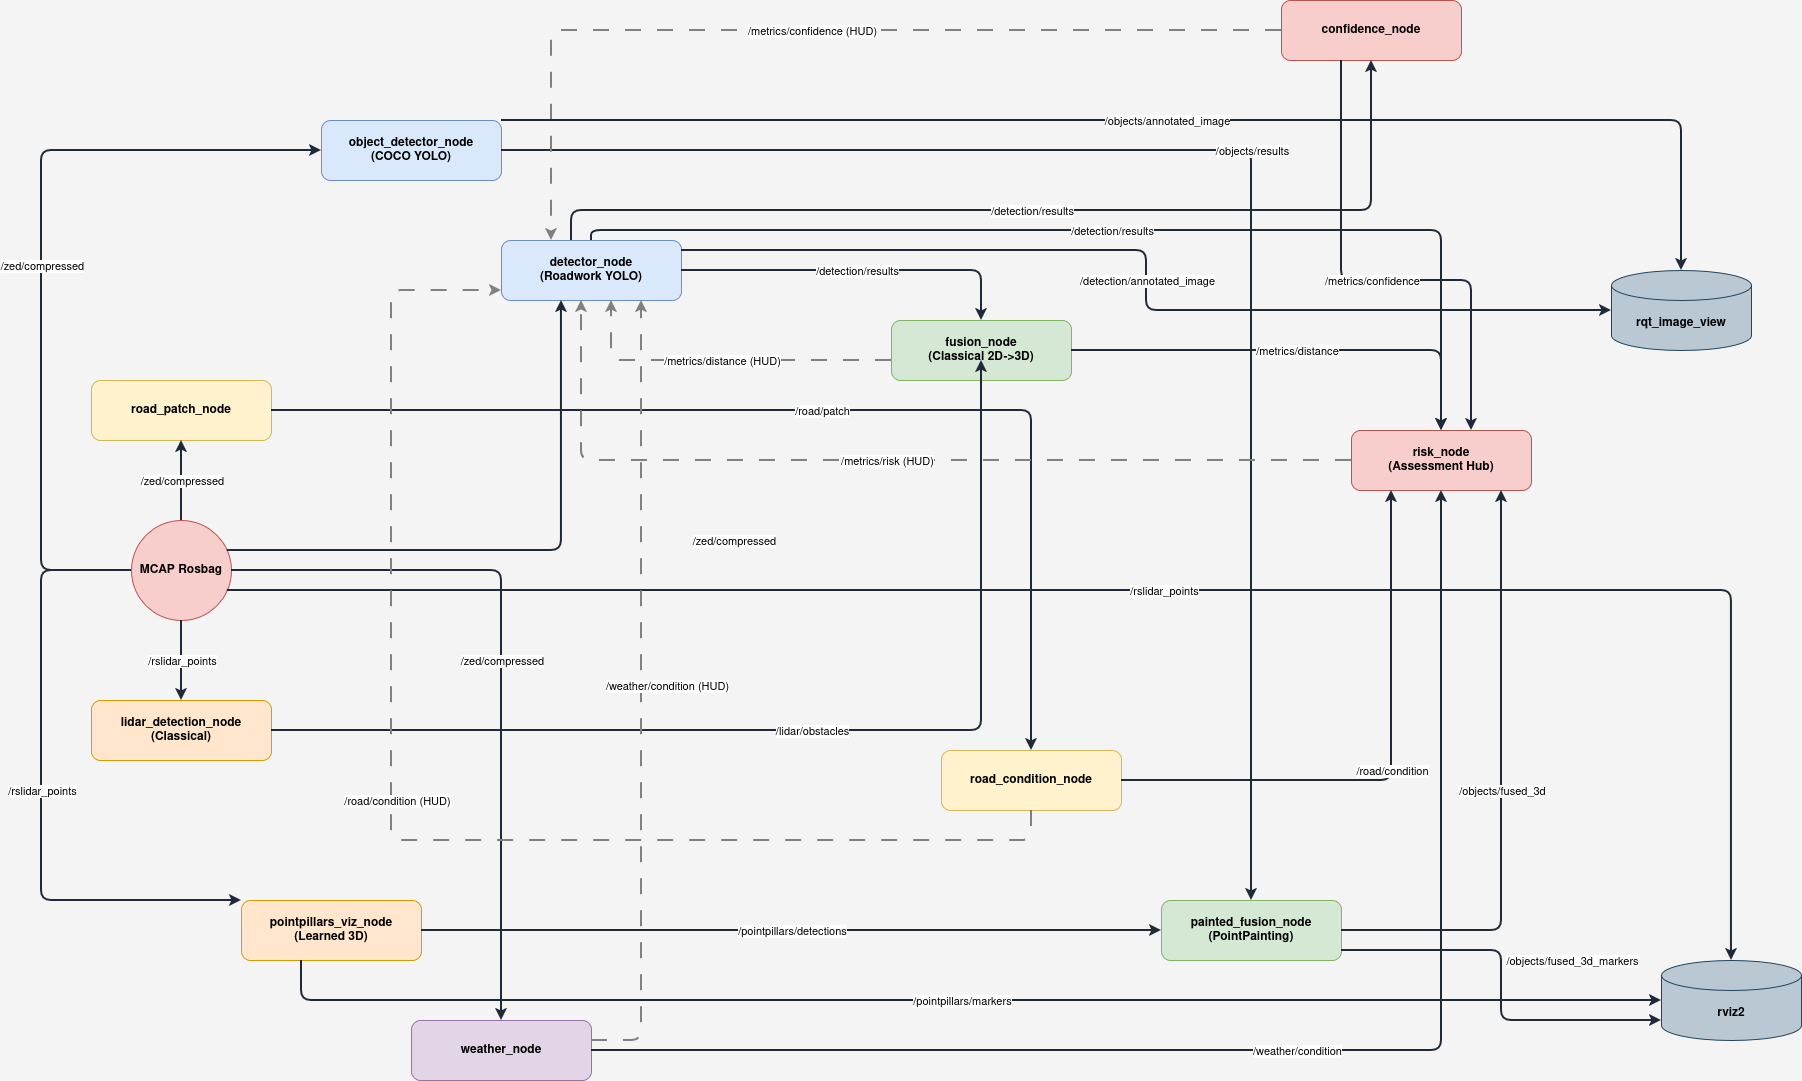

The diagram above was exported from draw.io. Its source (the exported page's mxGraphModel, read from the mxfile embedded in the PNG):
<mxGraphModel dx="3420" dy="2344" grid="1" gridSize="10" guides="1" tooltips="1" connect="1" arrows="1" fold="1" page="1" pageScale="1" pageWidth="1600" pageHeight="1200" background="#f4f4f4" math="0" shadow="0">
  <root>
    <mxCell id="0" />
    <mxCell id="1" parent="0" />
    <mxCell id="bag" parent="1" style="ellipse;whiteSpace=wrap;html=1;fillColor=#f8cecc;strokeColor=#b85450;fontStyle=1;" value="MCAP Rosbag" vertex="1">
      <mxGeometry height="100" width="100" x="-180" y="430" as="geometry" />
    </mxCell>
    <mxCell id="detector" parent="1" style="rounded=1;whiteSpace=wrap;html=1;fillColor=#dae8fc;strokeColor=#6c8ebf;fontStyle=1;" value="detector_node&#10;(Roadwork YOLO)" vertex="1">
      <mxGeometry height="60" width="180" x="190" y="150" as="geometry" />
    </mxCell>
    <mxCell id="obj_detector" parent="1" style="rounded=1;whiteSpace=wrap;html=1;fillColor=#dae8fc;strokeColor=#6c8ebf;fontStyle=1;" value="object_detector_node&#10;(COCO YOLO)" vertex="1">
      <mxGeometry height="60" width="180" x="10" y="30" as="geometry" />
    </mxCell>
    <mxCell id="patch" parent="1" style="rounded=1;whiteSpace=wrap;html=1;fillColor=#fff2cc;strokeColor=#d6b656;fontStyle=1;" value="road_patch_node" vertex="1">
      <mxGeometry height="60" width="180" x="-220" y="290" as="geometry" />
    </mxCell>
    <mxCell id="weather" parent="1" style="rounded=1;whiteSpace=wrap;html=1;fillColor=#e1d5e7;strokeColor=#9673a6;fontStyle=1;" value="weather_node" vertex="1">
      <mxGeometry height="60" width="180" x="100" y="930" as="geometry" />
    </mxCell>
    <mxCell id="lidar" parent="1" style="rounded=1;whiteSpace=wrap;html=1;fillColor=#ffe6cc;strokeColor=#d79b00;fontStyle=1;" value="lidar_detection_node&#10;(Classical)" vertex="1">
      <mxGeometry height="60" width="180" x="-220" y="610" as="geometry" />
    </mxCell>
    <mxCell id="pointpillars" parent="1" style="rounded=1;whiteSpace=wrap;html=1;fillColor=#ffe6cc;strokeColor=#d79b00;fontStyle=1;" value="pointpillars_viz_node&#10;(Learned 3D)" vertex="1">
      <mxGeometry height="60" width="180" x="-70" y="810" as="geometry" />
    </mxCell>
    <mxCell id="fusion" parent="1" style="rounded=1;whiteSpace=wrap;html=1;fillColor=#d5e8d4;strokeColor=#82b366;fontStyle=1;" value="fusion_node&#10;(Classical 2D-&gt;3D)" vertex="1">
      <mxGeometry height="60" width="180" x="580" y="230" as="geometry" />
    </mxCell>
    <mxCell id="road_cond" parent="1" style="rounded=1;whiteSpace=wrap;html=1;fillColor=#fff2cc;strokeColor=#d6b656;fontStyle=1;" value="road_condition_node" vertex="1">
      <mxGeometry height="60" width="180" x="630" y="660" as="geometry" />
    </mxCell>
    <mxCell id="painted_fusion" parent="1" style="rounded=1;whiteSpace=wrap;html=1;fillColor=#d5e8d4;strokeColor=#82b366;fontStyle=1;" value="painted_fusion_node&#10;(PointPainting)" vertex="1">
      <mxGeometry height="60" width="180" x="850" y="810" as="geometry" />
    </mxCell>
    <mxCell id="confidence" parent="1" style="rounded=1;whiteSpace=wrap;html=1;fillColor=#f8cecc;strokeColor=#b85450;fontStyle=1;" value="confidence_node" vertex="1">
      <mxGeometry height="60" width="180" x="970" y="-90" as="geometry" />
    </mxCell>
    <mxCell id="risk" parent="1" style="rounded=1;whiteSpace=wrap;html=1;fillColor=#f8cecc;strokeColor=#b85450;fontStyle=1;" value="risk_node&#10;(Assessment Hub)" vertex="1">
      <mxGeometry height="60" width="180" x="1040" y="340" as="geometry" />
    </mxCell>
    <mxCell id="rqt" parent="1" style="shape=cylinder3;whiteSpace=wrap;html=1;boundedLbl=1;backgroundOutline=1;size=15;fillColor=#bac8d3;strokeColor=#23445d;fontStyle=1;" value="rqt_image_view" vertex="1">
      <mxGeometry height="80" width="140" x="1300" y="180" as="geometry" />
    </mxCell>
    <mxCell id="rviz" parent="1" style="shape=cylinder3;whiteSpace=wrap;html=1;boundedLbl=1;backgroundOutline=1;size=15;fillColor=#bac8d3;strokeColor=#23445d;fontStyle=1;" value="rviz2" vertex="1">
      <mxGeometry height="80" width="140" x="1350" y="870" as="geometry" />
    </mxCell>
    <mxCell id="edge_100" edge="1" parent="1" source="bag" style="edgeStyle=orthogonalEdgeStyle;rounded=1;orthogonalLoop=1;jettySize=auto;html=1;labelBackgroundColor=#ffffff;strokeWidth=2;fontColor=#333333;fontSize=11;strokeColor=#1F2937;" target="detector">
      <mxGeometry relative="1" as="geometry">
        <Array as="points">
          <mxPoint x="250" y="460" />
        </Array>
      </mxGeometry>
    </mxCell>
    <mxCell id="edge_100_lbl" connectable="0" parent="edge_100" style="edgeLabel;html=1;align=center;verticalAlign=middle;resizable=0;points=[];" value="/zed/compressed" vertex="1">
      <mxGeometry relative="1" as="geometry">
        <mxPoint x="215" y="-10" as="offset" />
      </mxGeometry>
    </mxCell>
    <mxCell id="edge_101" edge="1" parent="1" source="bag" style="edgeStyle=orthogonalEdgeStyle;rounded=1;orthogonalLoop=1;jettySize=auto;html=1;labelBackgroundColor=#ffffff;strokeWidth=2;fontColor=#333333;fontSize=11;strokeColor=#1F2937;" target="obj_detector">
      <mxGeometry relative="1" as="geometry">
        <Array as="points">
          <mxPoint x="-270" y="480" />
          <mxPoint x="-270" y="60" />
        </Array>
      </mxGeometry>
    </mxCell>
    <mxCell id="edge_101_lbl" connectable="0" parent="edge_101" style="edgeLabel;html=1;align=center;verticalAlign=middle;resizable=0;points=[];" value="/zed/compressed" vertex="1">
      <mxGeometry relative="1" as="geometry">
        <mxPoint as="offset" />
      </mxGeometry>
    </mxCell>
    <mxCell id="edge_102" edge="1" parent="1" source="bag" style="edgeStyle=orthogonalEdgeStyle;rounded=1;orthogonalLoop=1;jettySize=auto;html=1;labelBackgroundColor=#ffffff;strokeWidth=2;fontColor=#333333;fontSize=11;strokeColor=#1F2937;" target="patch">
      <mxGeometry relative="1" as="geometry" />
    </mxCell>
    <mxCell id="edge_102_lbl" connectable="0" parent="edge_102" style="edgeLabel;html=1;align=center;verticalAlign=middle;resizable=0;points=[];" value="/zed/compressed" vertex="1">
      <mxGeometry relative="1" as="geometry">
        <mxPoint as="offset" />
      </mxGeometry>
    </mxCell>
    <mxCell id="edge_103" edge="1" parent="1" source="bag" style="edgeStyle=orthogonalEdgeStyle;rounded=1;orthogonalLoop=1;jettySize=auto;html=1;labelBackgroundColor=#ffffff;strokeWidth=2;fontColor=#333333;fontSize=11;strokeColor=#1F2937;" target="weather">
      <mxGeometry relative="1" as="geometry" />
    </mxCell>
    <mxCell id="edge_103_lbl" connectable="0" parent="edge_103" style="edgeLabel;html=1;align=center;verticalAlign=middle;resizable=0;points=[];" value="/zed/compressed" vertex="1">
      <mxGeometry relative="1" as="geometry">
        <mxPoint as="offset" />
      </mxGeometry>
    </mxCell>
    <mxCell id="edge_104" edge="1" parent="1" source="bag" style="edgeStyle=orthogonalEdgeStyle;rounded=1;orthogonalLoop=1;jettySize=auto;html=1;labelBackgroundColor=#ffffff;strokeWidth=2;fontColor=#333333;fontSize=11;strokeColor=#1F2937;" target="lidar">
      <mxGeometry relative="1" as="geometry" />
    </mxCell>
    <mxCell id="edge_104_lbl" connectable="0" parent="edge_104" style="edgeLabel;html=1;align=center;verticalAlign=middle;resizable=0;points=[];" value="/rslidar_points" vertex="1">
      <mxGeometry relative="1" as="geometry">
        <mxPoint as="offset" />
      </mxGeometry>
    </mxCell>
    <mxCell id="edge_105" edge="1" parent="1" source="bag" style="edgeStyle=orthogonalEdgeStyle;rounded=1;orthogonalLoop=1;jettySize=auto;html=1;labelBackgroundColor=#ffffff;strokeWidth=2;fontColor=#333333;fontSize=11;strokeColor=#1F2937;" target="pointpillars">
      <mxGeometry relative="1" as="geometry">
        <Array as="points">
          <mxPoint x="-270" y="480" />
          <mxPoint x="-270" y="810" />
        </Array>
      </mxGeometry>
    </mxCell>
    <mxCell id="edge_105_lbl" connectable="0" parent="edge_105" style="edgeLabel;html=1;align=center;verticalAlign=middle;resizable=0;points=[];" value="/rslidar_points" vertex="1">
      <mxGeometry relative="1" as="geometry">
        <mxPoint as="offset" />
      </mxGeometry>
    </mxCell>
    <mxCell id="edge_106" edge="1" parent="1" source="bag" style="edgeStyle=orthogonalEdgeStyle;rounded=1;orthogonalLoop=1;jettySize=auto;html=1;labelBackgroundColor=#ffffff;strokeWidth=2;fontColor=#333333;fontSize=11;strokeColor=#1F2937;" target="rviz">
      <mxGeometry relative="1" as="geometry">
        <Array as="points">
          <mxPoint x="1420" y="500" />
        </Array>
      </mxGeometry>
    </mxCell>
    <mxCell id="edge_106_lbl" connectable="0" parent="edge_106" style="edgeLabel;html=1;align=center;verticalAlign=middle;resizable=0;points=[];" value="/rslidar_points" vertex="1">
      <mxGeometry relative="1" as="geometry">
        <mxPoint as="offset" />
      </mxGeometry>
    </mxCell>
    <mxCell id="edge_107" edge="1" parent="1" source="patch" style="edgeStyle=orthogonalEdgeStyle;rounded=1;orthogonalLoop=1;jettySize=auto;html=1;labelBackgroundColor=#ffffff;strokeWidth=2;fontColor=#333333;fontSize=11;strokeColor=#1F2937;" target="road_cond">
      <mxGeometry relative="1" as="geometry" />
    </mxCell>
    <mxCell id="edge_107_lbl" connectable="0" parent="edge_107" style="edgeLabel;html=1;align=center;verticalAlign=middle;resizable=0;points=[];" value="/road/patch" vertex="1">
      <mxGeometry relative="1" as="geometry">
        <mxPoint as="offset" />
      </mxGeometry>
    </mxCell>
    <mxCell id="edge_108" edge="1" parent="1" source="road_cond" style="edgeStyle=orthogonalEdgeStyle;rounded=1;orthogonalLoop=1;jettySize=auto;html=1;labelBackgroundColor=#ffffff;strokeWidth=2;fontColor=#333333;fontSize=11;strokeColor=#1F2937;" target="risk">
      <mxGeometry relative="1" as="geometry">
        <Array as="points">
          <mxPoint x="1080" y="690" />
        </Array>
      </mxGeometry>
    </mxCell>
    <mxCell id="edge_108_lbl" connectable="0" parent="edge_108" style="edgeLabel;html=1;align=center;verticalAlign=middle;resizable=0;points=[];" value="/road/condition" vertex="1">
      <mxGeometry relative="1" as="geometry">
        <mxPoint as="offset" />
      </mxGeometry>
    </mxCell>
    <mxCell id="edge_109" edge="1" parent="1" source="weather" style="edgeStyle=orthogonalEdgeStyle;rounded=1;orthogonalLoop=1;jettySize=auto;html=1;labelBackgroundColor=#ffffff;strokeWidth=2;fontColor=#333333;fontSize=11;strokeColor=#1F2937;" target="risk">
      <mxGeometry relative="1" as="geometry" />
    </mxCell>
    <mxCell id="edge_109_lbl" connectable="0" parent="edge_109" style="edgeLabel;html=1;align=center;verticalAlign=middle;resizable=0;points=[];" value="/weather/condition" vertex="1">
      <mxGeometry relative="1" as="geometry">
        <mxPoint as="offset" />
      </mxGeometry>
    </mxCell>
    <mxCell id="edge_110" edge="1" parent="1" source="detector" style="edgeStyle=orthogonalEdgeStyle;rounded=1;orthogonalLoop=1;jettySize=auto;html=1;labelBackgroundColor=#ffffff;strokeWidth=2;fontColor=#333333;fontSize=11;strokeColor=#1F2937;" target="fusion">
      <mxGeometry relative="1" as="geometry" />
    </mxCell>
    <mxCell id="edge_110_lbl" connectable="0" parent="edge_110" style="edgeLabel;html=1;align=center;verticalAlign=middle;resizable=0;points=[];" value="/detection/results" vertex="1">
      <mxGeometry relative="1" as="geometry">
        <mxPoint as="offset" />
      </mxGeometry>
    </mxCell>
    <mxCell id="edge_111" edge="1" parent="1" source="detector" style="edgeStyle=orthogonalEdgeStyle;rounded=1;orthogonalLoop=1;jettySize=auto;html=1;labelBackgroundColor=#ffffff;strokeWidth=2;fontColor=#333333;fontSize=11;strokeColor=#1F2937;" target="confidence">
      <mxGeometry relative="1" as="geometry">
        <Array as="points">
          <mxPoint x="260" y="120" />
          <mxPoint x="1060" y="120" />
        </Array>
      </mxGeometry>
    </mxCell>
    <mxCell id="edge_111_lbl" connectable="0" parent="edge_111" style="edgeLabel;html=1;align=center;verticalAlign=middle;resizable=0;points=[];" value="/detection/results" vertex="1">
      <mxGeometry relative="1" as="geometry">
        <mxPoint as="offset" />
      </mxGeometry>
    </mxCell>
    <mxCell id="edge_112" edge="1" parent="1" source="detector" style="edgeStyle=orthogonalEdgeStyle;rounded=1;orthogonalLoop=1;jettySize=auto;html=1;labelBackgroundColor=#ffffff;strokeWidth=2;fontColor=#333333;fontSize=11;strokeColor=#1F2937;" target="risk">
      <mxGeometry relative="1" as="geometry">
        <Array as="points">
          <mxPoint x="280" y="140" />
          <mxPoint x="1130" y="140" />
        </Array>
      </mxGeometry>
    </mxCell>
    <mxCell id="edge_112_lbl" connectable="0" parent="edge_112" style="edgeLabel;html=1;align=center;verticalAlign=middle;resizable=0;points=[];" value="/detection/results" vertex="1">
      <mxGeometry relative="1" as="geometry">
        <mxPoint as="offset" />
      </mxGeometry>
    </mxCell>
    <mxCell id="edge_113" edge="1" parent="1" style="edgeStyle=orthogonalEdgeStyle;rounded=1;orthogonalLoop=1;jettySize=auto;html=1;labelBackgroundColor=#ffffff;strokeWidth=2;fontColor=#333333;fontSize=11;strokeColor=#1F2937;">
      <mxGeometry relative="1" as="geometry">
        <mxPoint x="-40" y="640" as="sourcePoint" />
        <mxPoint x="670" y="270" as="targetPoint" />
      </mxGeometry>
    </mxCell>
    <mxCell id="edge_113_lbl" connectable="0" parent="edge_113" style="edgeLabel;html=1;align=center;verticalAlign=middle;resizable=0;points=[];" value="/lidar/obstacles" vertex="1">
      <mxGeometry relative="1" as="geometry">
        <mxPoint as="offset" />
      </mxGeometry>
    </mxCell>
    <mxCell id="edge_114" edge="1" parent="1" source="obj_detector" style="edgeStyle=orthogonalEdgeStyle;rounded=1;orthogonalLoop=1;jettySize=auto;html=1;labelBackgroundColor=#ffffff;strokeWidth=2;fontColor=#333333;fontSize=11;strokeColor=#1F2937;" target="painted_fusion">
      <mxGeometry relative="1" as="geometry" />
    </mxCell>
    <mxCell id="edge_114_lbl" connectable="0" parent="edge_114" style="edgeLabel;html=1;align=center;verticalAlign=middle;resizable=0;points=[];" value="/objects/results" vertex="1">
      <mxGeometry relative="1" as="geometry">
        <mxPoint as="offset" />
      </mxGeometry>
    </mxCell>
    <mxCell id="edge_115" edge="1" parent="1" source="pointpillars" style="edgeStyle=orthogonalEdgeStyle;rounded=1;orthogonalLoop=1;jettySize=auto;html=1;labelBackgroundColor=#ffffff;strokeWidth=2;fontColor=#333333;fontSize=11;strokeColor=#1F2937;" target="painted_fusion">
      <mxGeometry relative="1" as="geometry" />
    </mxCell>
    <mxCell id="edge_115_lbl" connectable="0" parent="edge_115" style="edgeLabel;html=1;align=center;verticalAlign=middle;resizable=0;points=[];" value="/pointpillars/detections" vertex="1">
      <mxGeometry relative="1" as="geometry">
        <mxPoint as="offset" />
      </mxGeometry>
    </mxCell>
    <mxCell id="edge_116" edge="1" parent="1" source="painted_fusion" style="edgeStyle=orthogonalEdgeStyle;rounded=1;orthogonalLoop=1;jettySize=auto;html=1;labelBackgroundColor=#ffffff;strokeWidth=2;fontColor=#333333;fontSize=11;strokeColor=#1F2937;" target="risk">
      <mxGeometry relative="1" as="geometry">
        <Array as="points">
          <mxPoint x="1190" y="840" />
        </Array>
      </mxGeometry>
    </mxCell>
    <mxCell id="edge_116_lbl" connectable="0" parent="edge_116" style="edgeLabel;html=1;align=center;verticalAlign=middle;resizable=0;points=[];" value="/objects/fused_3d" vertex="1">
      <mxGeometry relative="1" as="geometry">
        <mxPoint as="offset" />
      </mxGeometry>
    </mxCell>
    <mxCell id="edge_117" edge="1" parent="1" source="fusion" style="edgeStyle=orthogonalEdgeStyle;rounded=1;orthogonalLoop=1;jettySize=auto;html=1;labelBackgroundColor=#ffffff;strokeWidth=2;fontColor=#333333;fontSize=11;strokeColor=#1F2937;" target="risk">
      <mxGeometry relative="1" as="geometry" />
    </mxCell>
    <mxCell id="edge_117_lbl" connectable="0" parent="edge_117" style="edgeLabel;html=1;align=center;verticalAlign=middle;resizable=0;points=[];" value="/metrics/distance" vertex="1">
      <mxGeometry relative="1" as="geometry">
        <mxPoint as="offset" />
      </mxGeometry>
    </mxCell>
    <mxCell id="edge_118" edge="1" parent="1" source="confidence" style="edgeStyle=orthogonalEdgeStyle;rounded=1;orthogonalLoop=1;jettySize=auto;html=1;labelBackgroundColor=#ffffff;strokeWidth=2;fontColor=#333333;fontSize=11;strokeColor=#1F2937;" target="risk">
      <mxGeometry relative="1" as="geometry">
        <Array as="points">
          <mxPoint x="1030" y="190" />
          <mxPoint x="1160" y="190" />
        </Array>
      </mxGeometry>
    </mxCell>
    <mxCell id="edge_118_lbl" connectable="0" parent="edge_118" style="edgeLabel;html=1;align=center;verticalAlign=middle;resizable=0;points=[];" value="/metrics/confidence" vertex="1">
      <mxGeometry relative="1" as="geometry">
        <mxPoint as="offset" />
      </mxGeometry>
    </mxCell>
    <mxCell id="edge_119" edge="1" parent="1" source="road_cond" style="edgeStyle=orthogonalEdgeStyle;rounded=1;orthogonalLoop=1;jettySize=auto;html=1;labelBackgroundColor=#ffffff;strokeWidth=2;fontColor=#333333;fontSize=11;dashed=1;dashPattern=8 8;strokeColor=#808080;exitX=0.5;exitY=1;exitDx=0;exitDy=0;">
      <mxGeometry relative="1" as="geometry">
        <Array as="points">
          <mxPoint x="720" y="750" />
          <mxPoint x="80" y="750" />
          <mxPoint x="80" y="200" />
        </Array>
        <mxPoint x="720.0526315789475" y="739.95" as="sourcePoint" />
        <mxPoint x="190" y="200.0026315789475" as="targetPoint" />
      </mxGeometry>
    </mxCell>
    <mxCell id="edge_119_lbl" connectable="0" parent="edge_119" style="edgeLabel;html=1;align=center;verticalAlign=middle;resizable=0;points=[];" value="/road/condition (HUD)" vertex="1">
      <mxGeometry relative="1" as="geometry">
        <mxPoint y="-40" as="offset" />
      </mxGeometry>
    </mxCell>
    <mxCell id="edge_120" edge="1" parent="1" source="weather" style="edgeStyle=orthogonalEdgeStyle;rounded=1;orthogonalLoop=1;jettySize=auto;html=1;labelBackgroundColor=#ffffff;strokeWidth=2;fontColor=#333333;fontSize=11;dashed=1;dashPattern=8 8;strokeColor=#808080;" target="detector">
      <mxGeometry relative="1" as="geometry">
        <Array as="points">
          <mxPoint x="330" y="950" />
        </Array>
      </mxGeometry>
    </mxCell>
    <mxCell id="edge_120_lbl" connectable="0" parent="edge_120" style="edgeLabel;html=1;align=center;verticalAlign=middle;resizable=0;points=[];" value="/weather/condition (HUD)" vertex="1">
      <mxGeometry relative="1" as="geometry">
        <mxPoint x="25" y="-10" as="offset" />
      </mxGeometry>
    </mxCell>
    <mxCell id="edge_121" edge="1" parent="1" source="fusion" style="edgeStyle=orthogonalEdgeStyle;rounded=1;orthogonalLoop=1;jettySize=auto;html=1;labelBackgroundColor=#ffffff;strokeWidth=2;fontColor=#333333;fontSize=11;dashed=1;dashPattern=8 8;strokeColor=#808080;" target="detector">
      <mxGeometry relative="1" as="geometry">
        <Array as="points">
          <mxPoint x="300" y="270" />
        </Array>
      </mxGeometry>
    </mxCell>
    <mxCell id="edge_121_lbl" connectable="0" parent="edge_121" style="edgeLabel;html=1;align=center;verticalAlign=middle;resizable=0;points=[];" value="/metrics/distance (HUD)" vertex="1">
      <mxGeometry relative="1" as="geometry">
        <mxPoint as="offset" />
      </mxGeometry>
    </mxCell>
    <mxCell id="edge_122" edge="1" parent="1" source="confidence" style="edgeStyle=orthogonalEdgeStyle;rounded=1;orthogonalLoop=1;jettySize=auto;html=1;labelBackgroundColor=#ffffff;strokeWidth=2;fontColor=#333333;fontSize=11;dashed=1;dashPattern=8 8;strokeColor=#808080;" target="detector">
      <mxGeometry relative="1" as="geometry">
        <Array as="points">
          <mxPoint x="240" y="-60" />
        </Array>
      </mxGeometry>
    </mxCell>
    <mxCell id="edge_122_lbl" connectable="0" parent="edge_122" style="edgeLabel;html=1;align=center;verticalAlign=middle;resizable=0;points=[];" value="/metrics/confidence (HUD)" vertex="1">
      <mxGeometry relative="1" as="geometry">
        <mxPoint as="offset" />
      </mxGeometry>
    </mxCell>
    <mxCell id="edge_123" edge="1" parent="1" source="risk" style="edgeStyle=orthogonalEdgeStyle;rounded=1;orthogonalLoop=1;jettySize=auto;html=1;labelBackgroundColor=#ffffff;strokeWidth=2;fontColor=#333333;fontSize=11;dashed=1;dashPattern=8 8;strokeColor=#808080;" target="detector">
      <mxGeometry relative="1" as="geometry">
        <Array as="points">
          <mxPoint x="270" y="370" />
        </Array>
      </mxGeometry>
    </mxCell>
    <mxCell id="edge_123_lbl" connectable="0" parent="edge_123" style="edgeLabel;html=1;align=center;verticalAlign=middle;resizable=0;points=[];" value="/metrics/risk (HUD)" vertex="1">
      <mxGeometry relative="1" as="geometry">
        <mxPoint as="offset" />
      </mxGeometry>
    </mxCell>
    <mxCell id="edge_124" edge="1" parent="1" source="detector" style="edgeStyle=orthogonalEdgeStyle;rounded=1;orthogonalLoop=1;jettySize=auto;html=1;labelBackgroundColor=#ffffff;strokeWidth=2;fontColor=#333333;fontSize=11;strokeColor=#1F2937;" target="rqt">
      <mxGeometry relative="1" as="geometry">
        <Array as="points">
          <mxPoint x="835" y="160" />
          <mxPoint x="835" y="220" />
        </Array>
      </mxGeometry>
    </mxCell>
    <mxCell id="edge_124_lbl" connectable="0" parent="edge_124" style="edgeLabel;html=1;align=center;verticalAlign=middle;resizable=0;points=[];" value="/detection/annotated_image" vertex="1">
      <mxGeometry relative="1" as="geometry">
        <mxPoint as="offset" />
      </mxGeometry>
    </mxCell>
    <mxCell id="edge_125" edge="1" parent="1" source="obj_detector" style="edgeStyle=orthogonalEdgeStyle;rounded=1;orthogonalLoop=1;jettySize=auto;html=1;labelBackgroundColor=#ffffff;strokeWidth=2;fontColor=#333333;fontSize=11;strokeColor=#1F2937;" target="rqt">
      <mxGeometry relative="1" as="geometry">
        <Array as="points">
          <mxPoint x="1370" y="30" />
        </Array>
      </mxGeometry>
    </mxCell>
    <mxCell id="edge_125_lbl" connectable="0" parent="edge_125" style="edgeLabel;html=1;align=center;verticalAlign=middle;resizable=0;points=[];" value="/objects/annotated_image" vertex="1">
      <mxGeometry relative="1" as="geometry">
        <mxPoint as="offset" />
      </mxGeometry>
    </mxCell>
    <mxCell id="edge_126" edge="1" parent="1" source="pointpillars" style="edgeStyle=orthogonalEdgeStyle;rounded=1;orthogonalLoop=1;jettySize=auto;html=1;labelBackgroundColor=#ffffff;strokeWidth=2;fontColor=#333333;fontSize=11;strokeColor=#1F2937;" target="rviz">
      <mxGeometry relative="1" as="geometry">
        <Array as="points">
          <mxPoint x="-10" y="910" />
        </Array>
      </mxGeometry>
    </mxCell>
    <mxCell id="edge_126_lbl" connectable="0" parent="edge_126" style="edgeLabel;html=1;align=center;verticalAlign=middle;resizable=0;points=[];" value="/pointpillars/markers" vertex="1">
      <mxGeometry relative="1" as="geometry">
        <mxPoint as="offset" />
      </mxGeometry>
    </mxCell>
    <mxCell id="edge_127" edge="1" parent="1" source="painted_fusion" style="edgeStyle=orthogonalEdgeStyle;rounded=1;orthogonalLoop=1;jettySize=auto;html=1;labelBackgroundColor=#ffffff;strokeWidth=2;fontColor=#333333;fontSize=11;strokeColor=#1F2937;" target="rviz">
      <mxGeometry relative="1" as="geometry">
        <Array as="points">
          <mxPoint x="1190" y="860" />
          <mxPoint x="1190" y="930" />
        </Array>
      </mxGeometry>
    </mxCell>
    <mxCell id="edge_127_lbl" connectable="0" parent="edge_127" style="edgeLabel;html=1;align=center;verticalAlign=middle;resizable=0;points=[];" value="/objects/fused_3d_markers" vertex="1">
      <mxGeometry relative="1" as="geometry">
        <mxPoint x="70" y="-25" as="offset" />
      </mxGeometry>
    </mxCell>
  </root>
</mxGraphModel>